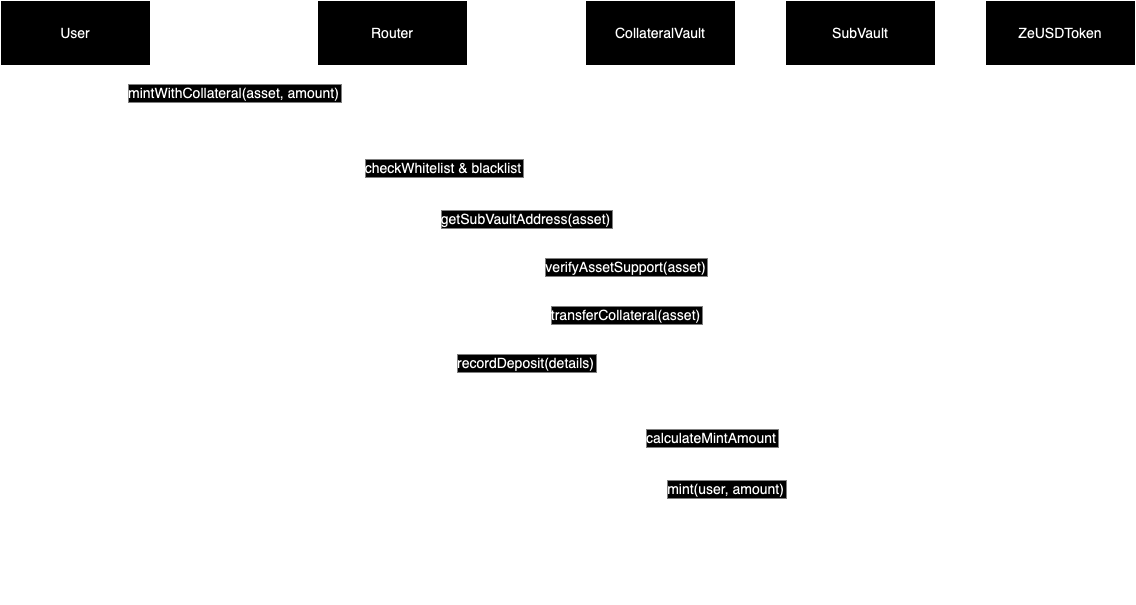

The diagram above was exported from draw.io. Its source (the exported page's mxGraphModel, read from the mxfile embedded in the PNG):
<mxGraphModel dx="984" dy="624" grid="1" gridSize="10" guides="1" tooltips="1" connect="1" arrows="1" fold="1" page="1" pageScale="1" pageWidth="850" pageHeight="1100" math="0" shadow="0">
  <root>
    <mxCell id="0" />
    <mxCell id="1" parent="0" />
    <mxCell id="iz07hzbAw5v2Wvc8-IIt-56" value="User" style="shape=umlLifeline;perimeter=lifelinePerimeter;whiteSpace=wrap;container=1;dropTarget=0;collapsible=0;recursiveResize=0;outlineConnect=0;portConstraint=eastwest;newEdgeStyle={&quot;edgeStyle&quot;:&quot;elbowEdgeStyle&quot;,&quot;elbow&quot;:&quot;vertical&quot;,&quot;curved&quot;:0,&quot;rounded&quot;:0};size=65;fontSize=14;" vertex="1" parent="1">
      <mxGeometry x="20" y="570" width="150" height="604" as="geometry" />
    </mxCell>
    <mxCell id="iz07hzbAw5v2Wvc8-IIt-57" value="Router" style="shape=umlLifeline;perimeter=lifelinePerimeter;whiteSpace=wrap;container=1;dropTarget=0;collapsible=0;recursiveResize=0;outlineConnect=0;portConstraint=eastwest;newEdgeStyle={&quot;edgeStyle&quot;:&quot;elbowEdgeStyle&quot;,&quot;elbow&quot;:&quot;vertical&quot;,&quot;curved&quot;:0,&quot;rounded&quot;:0};size=65;fontSize=14;" vertex="1" parent="1">
      <mxGeometry x="337" y="570" width="150" height="604" as="geometry" />
    </mxCell>
    <mxCell id="iz07hzbAw5v2Wvc8-IIt-58" value="CollateralVault" style="shape=umlLifeline;perimeter=lifelinePerimeter;whiteSpace=wrap;container=1;dropTarget=0;collapsible=0;recursiveResize=0;outlineConnect=0;portConstraint=eastwest;newEdgeStyle={&quot;edgeStyle&quot;:&quot;elbowEdgeStyle&quot;,&quot;elbow&quot;:&quot;vertical&quot;,&quot;curved&quot;:0,&quot;rounded&quot;:0};size=65;fontSize=14;" vertex="1" parent="1">
      <mxGeometry x="605" y="570" width="150" height="604" as="geometry" />
    </mxCell>
    <mxCell id="iz07hzbAw5v2Wvc8-IIt-59" value="SubVault" style="shape=umlLifeline;perimeter=lifelinePerimeter;whiteSpace=wrap;container=1;dropTarget=0;collapsible=0;recursiveResize=0;outlineConnect=0;portConstraint=eastwest;newEdgeStyle={&quot;edgeStyle&quot;:&quot;elbowEdgeStyle&quot;,&quot;elbow&quot;:&quot;vertical&quot;,&quot;curved&quot;:0,&quot;rounded&quot;:0};size=65;fontSize=14;" vertex="1" parent="1">
      <mxGeometry x="805" y="570" width="150" height="604" as="geometry" />
    </mxCell>
    <mxCell id="iz07hzbAw5v2Wvc8-IIt-60" value="ZeUSDToken" style="shape=umlLifeline;perimeter=lifelinePerimeter;whiteSpace=wrap;container=1;dropTarget=0;collapsible=0;recursiveResize=0;outlineConnect=0;portConstraint=eastwest;newEdgeStyle={&quot;edgeStyle&quot;:&quot;elbowEdgeStyle&quot;,&quot;elbow&quot;:&quot;vertical&quot;,&quot;curved&quot;:0,&quot;rounded&quot;:0};size=65;fontSize=14;" vertex="1" parent="1">
      <mxGeometry x="1005" y="570" width="150" height="604" as="geometry" />
    </mxCell>
    <mxCell id="iz07hzbAw5v2Wvc8-IIt-61" value="mintWithCollateral(asset, amount)" style="verticalAlign=bottom;edgeStyle=elbowEdgeStyle;elbow=vertical;curved=0;rounded=0;endArrow=block;fontSize=14;" edge="1" parent="1" source="iz07hzbAw5v2Wvc8-IIt-56" target="iz07hzbAw5v2Wvc8-IIt-57">
      <mxGeometry relative="1" as="geometry">
        <Array as="points">
          <mxPoint x="262" y="673" />
        </Array>
      </mxGeometry>
    </mxCell>
    <mxCell id="iz07hzbAw5v2Wvc8-IIt-62" value="checkWhitelist &amp; blacklist" style="curved=1;endArrow=block;rounded=0;fontSize=14;" edge="1" parent="1" source="iz07hzbAw5v2Wvc8-IIt-57" target="iz07hzbAw5v2Wvc8-IIt-57">
      <mxGeometry relative="1" as="geometry">
        <Array as="points">
          <mxPoint x="463" y="721" />
          <mxPoint x="463" y="751" />
        </Array>
      </mxGeometry>
    </mxCell>
    <mxCell id="iz07hzbAw5v2Wvc8-IIt-63" value="getSubVaultAddress(asset)" style="verticalAlign=bottom;edgeStyle=elbowEdgeStyle;elbow=vertical;curved=0;rounded=0;endArrow=block;fontSize=14;" edge="1" parent="1" source="iz07hzbAw5v2Wvc8-IIt-57" target="iz07hzbAw5v2Wvc8-IIt-58">
      <mxGeometry relative="1" as="geometry">
        <Array as="points">
          <mxPoint x="555" y="799" />
        </Array>
      </mxGeometry>
    </mxCell>
    <mxCell id="iz07hzbAw5v2Wvc8-IIt-64" value="verifyAssetSupport(asset)" style="verticalAlign=bottom;edgeStyle=elbowEdgeStyle;elbow=vertical;curved=0;rounded=0;endArrow=block;fontSize=14;" edge="1" parent="1" source="iz07hzbAw5v2Wvc8-IIt-57" target="iz07hzbAw5v2Wvc8-IIt-59">
      <mxGeometry relative="1" as="geometry">
        <Array as="points">
          <mxPoint x="655" y="847" />
        </Array>
      </mxGeometry>
    </mxCell>
    <mxCell id="iz07hzbAw5v2Wvc8-IIt-65" value="transferCollateral(asset)" style="verticalAlign=bottom;edgeStyle=elbowEdgeStyle;elbow=vertical;curved=0;rounded=0;endArrow=block;fontSize=14;" edge="1" parent="1" source="iz07hzbAw5v2Wvc8-IIt-57" target="iz07hzbAw5v2Wvc8-IIt-59">
      <mxGeometry relative="1" as="geometry">
        <Array as="points">
          <mxPoint x="655" y="895" />
        </Array>
      </mxGeometry>
    </mxCell>
    <mxCell id="iz07hzbAw5v2Wvc8-IIt-66" value="recordDeposit(details)" style="verticalAlign=bottom;edgeStyle=elbowEdgeStyle;elbow=vertical;curved=0;rounded=0;endArrow=block;fontSize=14;" edge="1" parent="1" source="iz07hzbAw5v2Wvc8-IIt-57" target="iz07hzbAw5v2Wvc8-IIt-58">
      <mxGeometry relative="1" as="geometry">
        <Array as="points">
          <mxPoint x="555" y="943" />
        </Array>
      </mxGeometry>
    </mxCell>
    <mxCell id="iz07hzbAw5v2Wvc8-IIt-67" value="calculateMintAmount" style="curved=1;endArrow=block;rounded=0;fontSize=14;" edge="1" parent="1" source="iz07hzbAw5v2Wvc8-IIt-58" target="iz07hzbAw5v2Wvc8-IIt-58">
      <mxGeometry relative="1" as="geometry">
        <Array as="points">
          <mxPoint x="731" y="991" />
          <mxPoint x="731" y="1021" />
        </Array>
      </mxGeometry>
    </mxCell>
    <mxCell id="iz07hzbAw5v2Wvc8-IIt-68" value="mint(user, amount)" style="verticalAlign=bottom;edgeStyle=elbowEdgeStyle;elbow=vertical;curved=0;rounded=0;endArrow=block;fontSize=14;" edge="1" parent="1" source="iz07hzbAw5v2Wvc8-IIt-57" target="iz07hzbAw5v2Wvc8-IIt-60">
      <mxGeometry relative="1" as="geometry">
        <Array as="points">
          <mxPoint x="755" y="1069" />
        </Array>
      </mxGeometry>
    </mxCell>
  </root>
</mxGraphModel>